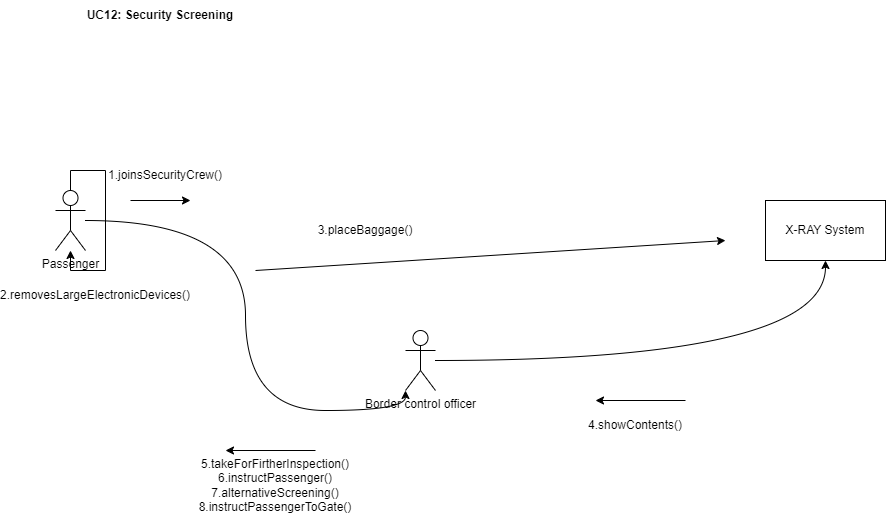

The diagram above was exported from draw.io. Its source (the exported page's mxGraphModel, read from the mxfile embedded in the PNG):
<mxGraphModel dx="2044" dy="600" grid="1" gridSize="10" guides="1" tooltips="1" connect="1" arrows="1" fold="1" page="1" pageScale="1" pageWidth="850" pageHeight="1100" math="0" shadow="0">
  <root>
    <mxCell id="0" />
    <mxCell id="1" parent="0" />
    <mxCell id="RRCX93S2abSgoffPzPxQ-1" value="&lt;b&gt;UC12: Security Screening&lt;/b&gt;" style="text;html=1;align=center;verticalAlign=middle;whiteSpace=wrap;rounded=0;" parent="1" vertex="1">
      <mxGeometry x="50" y="90" width="210" height="30" as="geometry" />
    </mxCell>
    <mxCell id="RRCX93S2abSgoffPzPxQ-12" style="edgeStyle=orthogonalEdgeStyle;curved=1;rounded=0;orthogonalLoop=1;jettySize=auto;html=1;entryX=0.5;entryY=1;entryDx=0;entryDy=0;" parent="1" source="RRCX93S2abSgoffPzPxQ-2" target="RRCX93S2abSgoffPzPxQ-4" edge="1">
      <mxGeometry relative="1" as="geometry" />
    </mxCell>
    <mxCell id="RRCX93S2abSgoffPzPxQ-2" value="Border control officer" style="shape=umlActor;verticalLabelPosition=bottom;verticalAlign=top;html=1;outlineConnect=0;" parent="1" vertex="1">
      <mxGeometry x="400" y="420" width="30" height="60" as="geometry" />
    </mxCell>
    <mxCell id="RRCX93S2abSgoffPzPxQ-3" value="Passenger" style="shape=umlActor;verticalLabelPosition=bottom;verticalAlign=top;html=1;outlineConnect=0;" parent="1" vertex="1">
      <mxGeometry x="50" y="280" width="30" height="60" as="geometry" />
    </mxCell>
    <mxCell id="RRCX93S2abSgoffPzPxQ-4" value="X-RAY System" style="rounded=0;whiteSpace=wrap;html=1;" parent="1" vertex="1">
      <mxGeometry x="760" y="290" width="120" height="60" as="geometry" />
    </mxCell>
    <mxCell id="RRCX93S2abSgoffPzPxQ-7" value="1.joinsSecurityCrew()" style="text;html=1;align=center;verticalAlign=middle;whiteSpace=wrap;rounded=0;" parent="1" vertex="1">
      <mxGeometry x="130" y="250" width="60" height="30" as="geometry" />
    </mxCell>
    <mxCell id="RRCX93S2abSgoffPzPxQ-8" value="" style="endArrow=classic;html=1;rounded=0;" parent="1" edge="1">
      <mxGeometry width="50" height="50" relative="1" as="geometry">
        <mxPoint x="125" y="290" as="sourcePoint" />
        <mxPoint x="185" y="290" as="targetPoint" />
      </mxGeometry>
    </mxCell>
    <mxCell id="RRCX93S2abSgoffPzPxQ-9" style="edgeStyle=orthogonalEdgeStyle;rounded=0;orthogonalLoop=1;jettySize=auto;html=1;exitX=0.5;exitY=0;exitDx=0;exitDy=0;exitPerimeter=0;" parent="1" source="RRCX93S2abSgoffPzPxQ-3" target="RRCX93S2abSgoffPzPxQ-3" edge="1">
      <mxGeometry relative="1" as="geometry" />
    </mxCell>
    <mxCell id="RRCX93S2abSgoffPzPxQ-10" value="2.removesLargeElectronicDevices()" style="text;html=1;align=center;verticalAlign=middle;whiteSpace=wrap;rounded=0;" parent="1" vertex="1">
      <mxGeometry x="60" y="370" width="60" height="30" as="geometry" />
    </mxCell>
    <mxCell id="RRCX93S2abSgoffPzPxQ-11" style="edgeStyle=orthogonalEdgeStyle;curved=1;rounded=0;orthogonalLoop=1;jettySize=auto;html=1;entryX=0;entryY=1;entryDx=0;entryDy=0;entryPerimeter=0;" parent="1" source="RRCX93S2abSgoffPzPxQ-3" target="RRCX93S2abSgoffPzPxQ-2" edge="1">
      <mxGeometry relative="1" as="geometry" />
    </mxCell>
    <mxCell id="RRCX93S2abSgoffPzPxQ-13" value="" style="endArrow=classic;html=1;rounded=0;curved=1;" parent="1" edge="1">
      <mxGeometry width="50" height="50" relative="1" as="geometry">
        <mxPoint x="250" y="360" as="sourcePoint" />
        <mxPoint x="720" y="330" as="targetPoint" />
      </mxGeometry>
    </mxCell>
    <mxCell id="RRCX93S2abSgoffPzPxQ-14" value="3.placeBaggage()" style="text;html=1;align=center;verticalAlign=middle;whiteSpace=wrap;rounded=0;" parent="1" vertex="1">
      <mxGeometry x="330" y="305" width="60" height="30" as="geometry" />
    </mxCell>
    <mxCell id="RRCX93S2abSgoffPzPxQ-15" value="4.showContents()" style="text;html=1;align=center;verticalAlign=middle;whiteSpace=wrap;rounded=0;" parent="1" vertex="1">
      <mxGeometry x="600" y="500" width="60" height="30" as="geometry" />
    </mxCell>
    <mxCell id="RRCX93S2abSgoffPzPxQ-16" value="" style="endArrow=classic;html=1;rounded=0;curved=1;" parent="1" edge="1">
      <mxGeometry width="50" height="50" relative="1" as="geometry">
        <mxPoint x="680" y="490" as="sourcePoint" />
        <mxPoint x="590" y="490" as="targetPoint" />
      </mxGeometry>
    </mxCell>
    <mxCell id="RRCX93S2abSgoffPzPxQ-17" value="" style="endArrow=classic;html=1;rounded=0;curved=1;" parent="1" edge="1">
      <mxGeometry width="50" height="50" relative="1" as="geometry">
        <mxPoint x="310" y="540" as="sourcePoint" />
        <mxPoint x="220" y="540" as="targetPoint" />
      </mxGeometry>
    </mxCell>
    <mxCell id="RRCX93S2abSgoffPzPxQ-18" value="5.takeForFirtherInspection()&lt;div&gt;6.instructPassenger()&lt;/div&gt;&lt;div&gt;7.alternativeScreening()&lt;/div&gt;&lt;div&gt;8.instructPassengerToGate()&lt;/div&gt;" style="text;html=1;align=center;verticalAlign=middle;whiteSpace=wrap;rounded=0;" parent="1" vertex="1">
      <mxGeometry x="240" y="560" width="60" height="30" as="geometry" />
    </mxCell>
  </root>
</mxGraphModel>